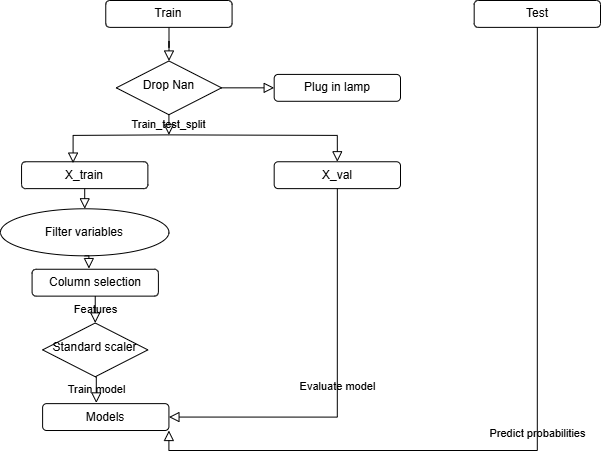

The diagram above was exported from draw.io. Its source (the exported page's mxGraphModel, read from the mxfile embedded in the PNG):
<mxGraphModel dx="1886" dy="919" grid="1" gridSize="10" guides="1" tooltips="1" connect="1" arrows="1" fold="1" page="1" pageScale="1" pageWidth="827" pageHeight="1169" math="0" shadow="0">
  <root>
    <mxCell id="WIyWlLk6GJQsqaUBKTNV-0" />
    <mxCell id="WIyWlLk6GJQsqaUBKTNV-1" parent="WIyWlLk6GJQsqaUBKTNV-0" />
    <mxCell id="k0e6La4vW2P6A2_0IPEf-23" value="" style="group" vertex="1" connectable="0" parent="WIyWlLk6GJQsqaUBKTNV-1">
      <mxGeometry x="60" y="80" width="600" height="430" as="geometry" />
    </mxCell>
    <mxCell id="WIyWlLk6GJQsqaUBKTNV-2" value="" style="rounded=0;html=1;jettySize=auto;orthogonalLoop=1;fontSize=11;endArrow=block;endFill=0;endSize=8;strokeWidth=1;shadow=0;labelBackgroundColor=none;edgeStyle=orthogonalEdgeStyle;" parent="k0e6La4vW2P6A2_0IPEf-23" source="WIyWlLk6GJQsqaUBKTNV-3" target="WIyWlLk6GJQsqaUBKTNV-6" edge="1">
      <mxGeometry relative="1" as="geometry" />
    </mxCell>
    <mxCell id="WIyWlLk6GJQsqaUBKTNV-3" value="Train" style="rounded=1;whiteSpace=wrap;html=1;fontSize=12;glass=0;strokeWidth=1;shadow=0;" parent="k0e6La4vW2P6A2_0IPEf-23" vertex="1">
      <mxGeometry x="105.26315789473684" width="126.3157894736842" height="26.875" as="geometry" />
    </mxCell>
    <mxCell id="WIyWlLk6GJQsqaUBKTNV-6" value="Drop Nan" style="rhombus;whiteSpace=wrap;html=1;shadow=0;fontFamily=Helvetica;fontSize=12;align=center;strokeWidth=1;spacing=6;spacingTop=-4;" parent="k0e6La4vW2P6A2_0IPEf-23" vertex="1">
      <mxGeometry x="115.78947368421052" y="60.46875" width="105.26315789473684" height="53.75" as="geometry" />
    </mxCell>
    <mxCell id="WIyWlLk6GJQsqaUBKTNV-7" value="Plug in lamp" style="rounded=1;whiteSpace=wrap;html=1;fontSize=12;glass=0;strokeWidth=1;shadow=0;" parent="k0e6La4vW2P6A2_0IPEf-23" vertex="1">
      <mxGeometry x="273.6842105263158" y="73.90625" width="126.3157894736842" height="26.875" as="geometry" />
    </mxCell>
    <mxCell id="WIyWlLk6GJQsqaUBKTNV-10" value="Standard scaler" style="rhombus;whiteSpace=wrap;html=1;shadow=0;fontFamily=Helvetica;fontSize=12;align=center;strokeWidth=1;spacing=6;spacingTop=-4;movable=1;resizable=1;rotatable=1;deletable=1;editable=1;locked=0;connectable=1;" parent="k0e6La4vW2P6A2_0IPEf-23" vertex="1">
      <mxGeometry x="42.10526315789473" y="322.5" width="105.26315789473684" height="53.75" as="geometry" />
    </mxCell>
    <mxCell id="WIyWlLk6GJQsqaUBKTNV-11" value="Models" style="rounded=1;whiteSpace=wrap;html=1;fontSize=12;glass=0;strokeWidth=1;shadow=0;" parent="k0e6La4vW2P6A2_0IPEf-23" vertex="1">
      <mxGeometry x="42.10526315789473" y="403.125" width="126.3157894736842" height="26.875" as="geometry" />
    </mxCell>
    <mxCell id="k0e6La4vW2P6A2_0IPEf-0" value="X_val" style="rounded=1;whiteSpace=wrap;html=1;fontSize=12;glass=0;strokeWidth=1;shadow=0;" vertex="1" parent="k0e6La4vW2P6A2_0IPEf-23">
      <mxGeometry x="273.6842105263158" y="161.25" width="126.3157894736842" height="26.875" as="geometry" />
    </mxCell>
    <mxCell id="k0e6La4vW2P6A2_0IPEf-1" value="X_train" style="rounded=1;whiteSpace=wrap;html=1;fontSize=12;glass=0;strokeWidth=1;shadow=0;" vertex="1" parent="k0e6La4vW2P6A2_0IPEf-23">
      <mxGeometry x="21.052631578947366" y="161.25" width="126.3157894736842" height="26.875" as="geometry" />
    </mxCell>
    <mxCell id="k0e6La4vW2P6A2_0IPEf-5" value="Train_test_split" style="rounded=0;html=1;jettySize=auto;orthogonalLoop=1;fontSize=11;endArrow=block;endFill=0;endSize=8;strokeWidth=1;shadow=0;labelBackgroundColor=none;edgeStyle=orthogonalEdgeStyle;" edge="1" parent="k0e6La4vW2P6A2_0IPEf-23">
      <mxGeometry relative="1" as="geometry">
        <mxPoint x="168.42105263157893" y="114.21875" as="sourcePoint" />
        <mxPoint x="168.42105263157893" y="134.375" as="targetPoint" />
      </mxGeometry>
    </mxCell>
    <mxCell id="k0e6La4vW2P6A2_0IPEf-8" value="&lt;span style=&quot;font-family: Helvetica;&quot;&gt;Filter variables&lt;/span&gt;" style="ellipse;whiteSpace=wrap;html=1;fontFamily=Architects Daughter;fontSource=https%3A%2F%2Ffonts.googleapis.com%2Fcss%3Ffamily%3DArchitects%2BDaughter;" vertex="1" parent="k0e6La4vW2P6A2_0IPEf-23">
      <mxGeometry y="208.28125" width="168.42105263157893" height="47.03125" as="geometry" />
    </mxCell>
    <mxCell id="k0e6La4vW2P6A2_0IPEf-9" value="Column selection" style="rounded=1;whiteSpace=wrap;html=1;fontSize=12;glass=0;strokeWidth=1;shadow=0;" vertex="1" parent="k0e6La4vW2P6A2_0IPEf-23">
      <mxGeometry x="31.57894736842105" y="268.75" width="126.3157894736842" height="26.875" as="geometry" />
    </mxCell>
    <mxCell id="k0e6La4vW2P6A2_0IPEf-10" value="" style="rounded=0;html=1;jettySize=auto;orthogonalLoop=1;fontSize=11;endArrow=block;endFill=0;endSize=8;strokeWidth=1;shadow=0;labelBackgroundColor=none;edgeStyle=orthogonalEdgeStyle;exitX=0.5;exitY=1;exitDx=0;exitDy=0;" edge="1" parent="k0e6La4vW2P6A2_0IPEf-23" source="k0e6La4vW2P6A2_0IPEf-1">
      <mxGeometry relative="1" as="geometry">
        <mxPoint x="178.94736842105263" y="33.59375" as="sourcePoint" />
        <mxPoint x="84.21052631578947" y="208.28125" as="targetPoint" />
      </mxGeometry>
    </mxCell>
    <mxCell id="k0e6La4vW2P6A2_0IPEf-11" value="" style="rounded=0;html=1;jettySize=auto;orthogonalLoop=1;fontSize=11;endArrow=block;endFill=0;endSize=8;strokeWidth=1;shadow=0;labelBackgroundColor=none;edgeStyle=orthogonalEdgeStyle;entryX=0.45;entryY=-0.025;entryDx=0;entryDy=0;entryPerimeter=0;" edge="1" parent="k0e6La4vW2P6A2_0IPEf-23" target="k0e6La4vW2P6A2_0IPEf-9">
      <mxGeometry relative="1" as="geometry">
        <mxPoint x="84.21052631578947" y="255.3125" as="sourcePoint" />
        <mxPoint x="94.73684210526315" y="215" as="targetPoint" />
      </mxGeometry>
    </mxCell>
    <mxCell id="k0e6La4vW2P6A2_0IPEf-12" value="Features" style="rounded=0;html=1;jettySize=auto;orthogonalLoop=1;fontSize=11;endArrow=block;endFill=0;endSize=8;strokeWidth=1;shadow=0;labelBackgroundColor=none;edgeStyle=orthogonalEdgeStyle;entryX=0.5;entryY=0;entryDx=0;entryDy=0;" edge="1" parent="k0e6La4vW2P6A2_0IPEf-23" target="WIyWlLk6GJQsqaUBKTNV-10">
      <mxGeometry relative="1" as="geometry">
        <mxPoint x="94.73684210526315" y="295.625" as="sourcePoint" />
        <mxPoint x="98.94736842105263" y="274.796875" as="targetPoint" />
      </mxGeometry>
    </mxCell>
    <mxCell id="k0e6La4vW2P6A2_0IPEf-13" value="Test" style="rounded=1;whiteSpace=wrap;html=1;fontSize=12;glass=0;strokeWidth=1;shadow=0;" vertex="1" parent="k0e6La4vW2P6A2_0IPEf-23">
      <mxGeometry x="473.6842105263158" width="126.3157894736842" height="26.875" as="geometry" />
    </mxCell>
    <mxCell id="k0e6La4vW2P6A2_0IPEf-16" value="" style="rounded=0;html=1;jettySize=auto;orthogonalLoop=1;fontSize=11;endArrow=block;endFill=0;endSize=8;strokeWidth=1;shadow=0;labelBackgroundColor=none;edgeStyle=orthogonalEdgeStyle;entryX=0.408;entryY=0.05;entryDx=0;entryDy=0;entryPerimeter=0;" edge="1" parent="k0e6La4vW2P6A2_0IPEf-23" target="k0e6La4vW2P6A2_0IPEf-1">
      <mxGeometry relative="1" as="geometry">
        <mxPoint x="168.42105263157893" y="134.375" as="sourcePoint" />
        <mxPoint x="178.94736842105263" y="67.1875" as="targetPoint" />
      </mxGeometry>
    </mxCell>
    <mxCell id="k0e6La4vW2P6A2_0IPEf-17" value="" style="rounded=0;html=1;jettySize=auto;orthogonalLoop=1;fontSize=11;endArrow=block;endFill=0;endSize=8;strokeWidth=1;shadow=0;labelBackgroundColor=none;edgeStyle=orthogonalEdgeStyle;entryX=0.5;entryY=0;entryDx=0;entryDy=0;" edge="1" parent="k0e6La4vW2P6A2_0IPEf-23" target="k0e6La4vW2P6A2_0IPEf-0">
      <mxGeometry relative="1" as="geometry">
        <mxPoint x="168.42105263157893" y="134.375" as="sourcePoint" />
        <mxPoint x="83.1578947368421" y="169.3125" as="targetPoint" />
      </mxGeometry>
    </mxCell>
    <mxCell id="k0e6La4vW2P6A2_0IPEf-18" value="Evaluate model" style="rounded=0;html=1;jettySize=auto;orthogonalLoop=1;fontSize=11;endArrow=block;endFill=0;endSize=8;strokeWidth=1;shadow=0;labelBackgroundColor=none;edgeStyle=orthogonalEdgeStyle;entryX=1;entryY=0.5;entryDx=0;entryDy=0;exitX=0.5;exitY=1;exitDx=0;exitDy=0;" edge="1" parent="k0e6La4vW2P6A2_0IPEf-23" source="k0e6La4vW2P6A2_0IPEf-0" target="WIyWlLk6GJQsqaUBKTNV-11">
      <mxGeometry relative="1" as="geometry">
        <mxPoint x="178.94736842105263" y="141.09375" as="sourcePoint" />
        <mxPoint x="347.36842105263156" y="167.96875" as="targetPoint" />
      </mxGeometry>
    </mxCell>
    <mxCell id="k0e6La4vW2P6A2_0IPEf-19" value="Predict probabilities" style="rounded=0;html=1;jettySize=auto;orthogonalLoop=1;fontSize=11;endArrow=block;endFill=0;endSize=8;strokeWidth=1;shadow=0;labelBackgroundColor=none;edgeStyle=orthogonalEdgeStyle;exitX=0.5;exitY=1;exitDx=0;exitDy=0;entryX=1;entryY=1;entryDx=0;entryDy=0;" edge="1" parent="k0e6La4vW2P6A2_0IPEf-23" source="k0e6La4vW2P6A2_0IPEf-13" target="WIyWlLk6GJQsqaUBKTNV-11">
      <mxGeometry relative="1" as="geometry">
        <mxPoint x="347.36842105263156" y="194.84375" as="sourcePoint" />
        <mxPoint x="389.4736842105263" y="423.28125" as="targetPoint" />
      </mxGeometry>
    </mxCell>
    <mxCell id="k0e6La4vW2P6A2_0IPEf-20" value="" style="rounded=0;html=1;jettySize=auto;orthogonalLoop=1;fontSize=11;endArrow=block;endFill=0;endSize=8;strokeWidth=1;shadow=0;labelBackgroundColor=none;edgeStyle=orthogonalEdgeStyle;entryX=0;entryY=0.5;entryDx=0;entryDy=0;exitX=1;exitY=0.5;exitDx=0;exitDy=0;" edge="1" parent="k0e6La4vW2P6A2_0IPEf-23" source="WIyWlLk6GJQsqaUBKTNV-6" target="WIyWlLk6GJQsqaUBKTNV-7">
      <mxGeometry relative="1" as="geometry">
        <mxPoint x="178.94736842105263" y="33.59375" as="sourcePoint" />
        <mxPoint x="178.94736842105263" y="67.1875" as="targetPoint" />
      </mxGeometry>
    </mxCell>
    <mxCell id="k0e6La4vW2P6A2_0IPEf-21" value="Train model" style="rounded=0;html=1;jettySize=auto;orthogonalLoop=1;fontSize=11;endArrow=block;endFill=0;endSize=8;strokeWidth=1;shadow=0;labelBackgroundColor=none;edgeStyle=orthogonalEdgeStyle;entryX=0.425;entryY=-0.025;entryDx=0;entryDy=0;entryPerimeter=0;exitX=0.5;exitY=1;exitDx=0;exitDy=0;" edge="1" parent="k0e6La4vW2P6A2_0IPEf-23" source="WIyWlLk6GJQsqaUBKTNV-10" target="WIyWlLk6GJQsqaUBKTNV-11">
      <mxGeometry relative="1" as="geometry">
        <mxPoint x="94.73684210526315" y="369.53125" as="sourcePoint" />
        <mxPoint x="284.2105263157895" y="94.0625" as="targetPoint" />
      </mxGeometry>
    </mxCell>
  </root>
</mxGraphModel>